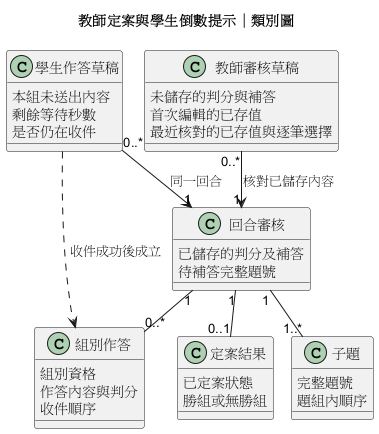

The diagram above was rendered by PlantUML. Its source (embedded in the PNG):
@startuml
!pragma layout smetana
title 教師定案與學生倒數提示｜類別圖
class "回合審核" as Review {
  已儲存的判分及補答
  待補答完整題號
}
class "子題" as Question {
  完整題號
  題組內順序
}
class "組別作答" as Submission {
  組別資格
  作答內容與判分
  收件順序
}
class "教師審核草稿" as Draft {
  未儲存的判分與補答
  首次編輯的已存值
  最近核對的已存值與逐筆選擇
}
class "定案結果" as Result {
  已定案狀態
  勝組或無勝組
}
class "學生作答草稿" as StudentDraft {
  本組未送出內容
  剩餘等待秒數
  是否仍在收件
}
Review "1" -- "1..*" Question
Review "1" -- "0..*" Submission
Draft "0..*" --> "1" Review : 核對已儲存內容
Review "1" -- "0..1" Result
StudentDraft "0..*" --> "1" Review : 同一回合
StudentDraft ..> Submission : 收件成功後成立
@enduml